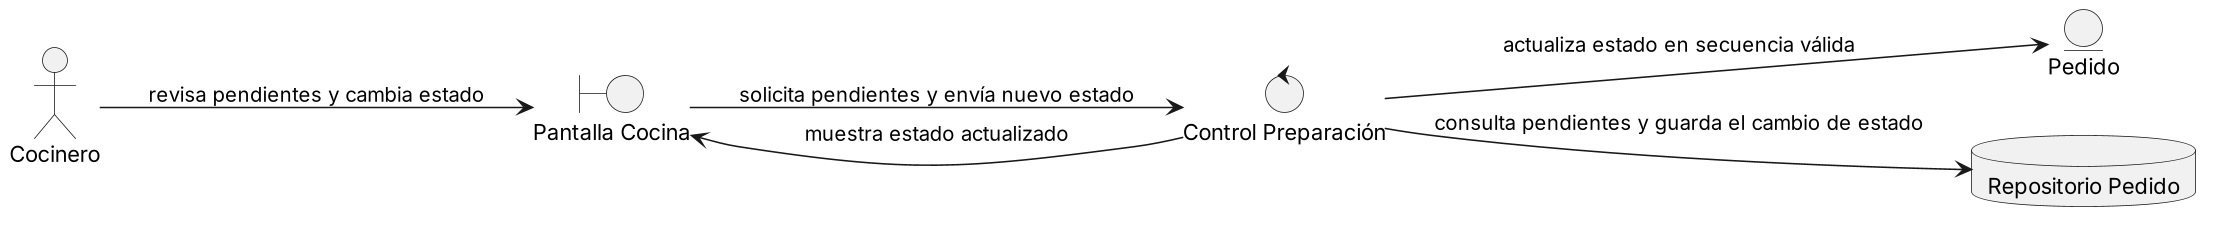

The diagram above was rendered by PlantUML. Its source (embedded in the PNG):
@startuml
skinparamlocked dpi 150
left to right direction
actor "Cocinero" as Cocinero
boundary "Pantalla Cocina" as UI
control "Control Preparación" as Ctrl
entity "Pedido" as Ped
database "Repositorio Pedido" as Repo
Cocinero --> UI : revisa pendientes y cambia estado
UI --> Ctrl : solicita pendientes y envía nuevo estado
Ctrl --> Ped : actualiza estado en secuencia válida
Ctrl --> Repo : consulta pendientes y guarda el cambio de estado
Ctrl --> UI : muestra estado actualizado
@enduml